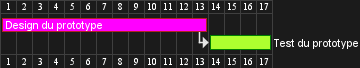

The diagram above was rendered by PlantUML. Its source (embedded in the PNG):
@startgantt
[Design du prototype] lasts 13 days
[Test du prototype] lasts 4 days
[Test du prototype] starts at [Design du prototype]'s end
[Design du prototype] is colored in Fuchsia/FireBrick
[Test du prototype] is colored in GreenYellow/Green
@endgantt